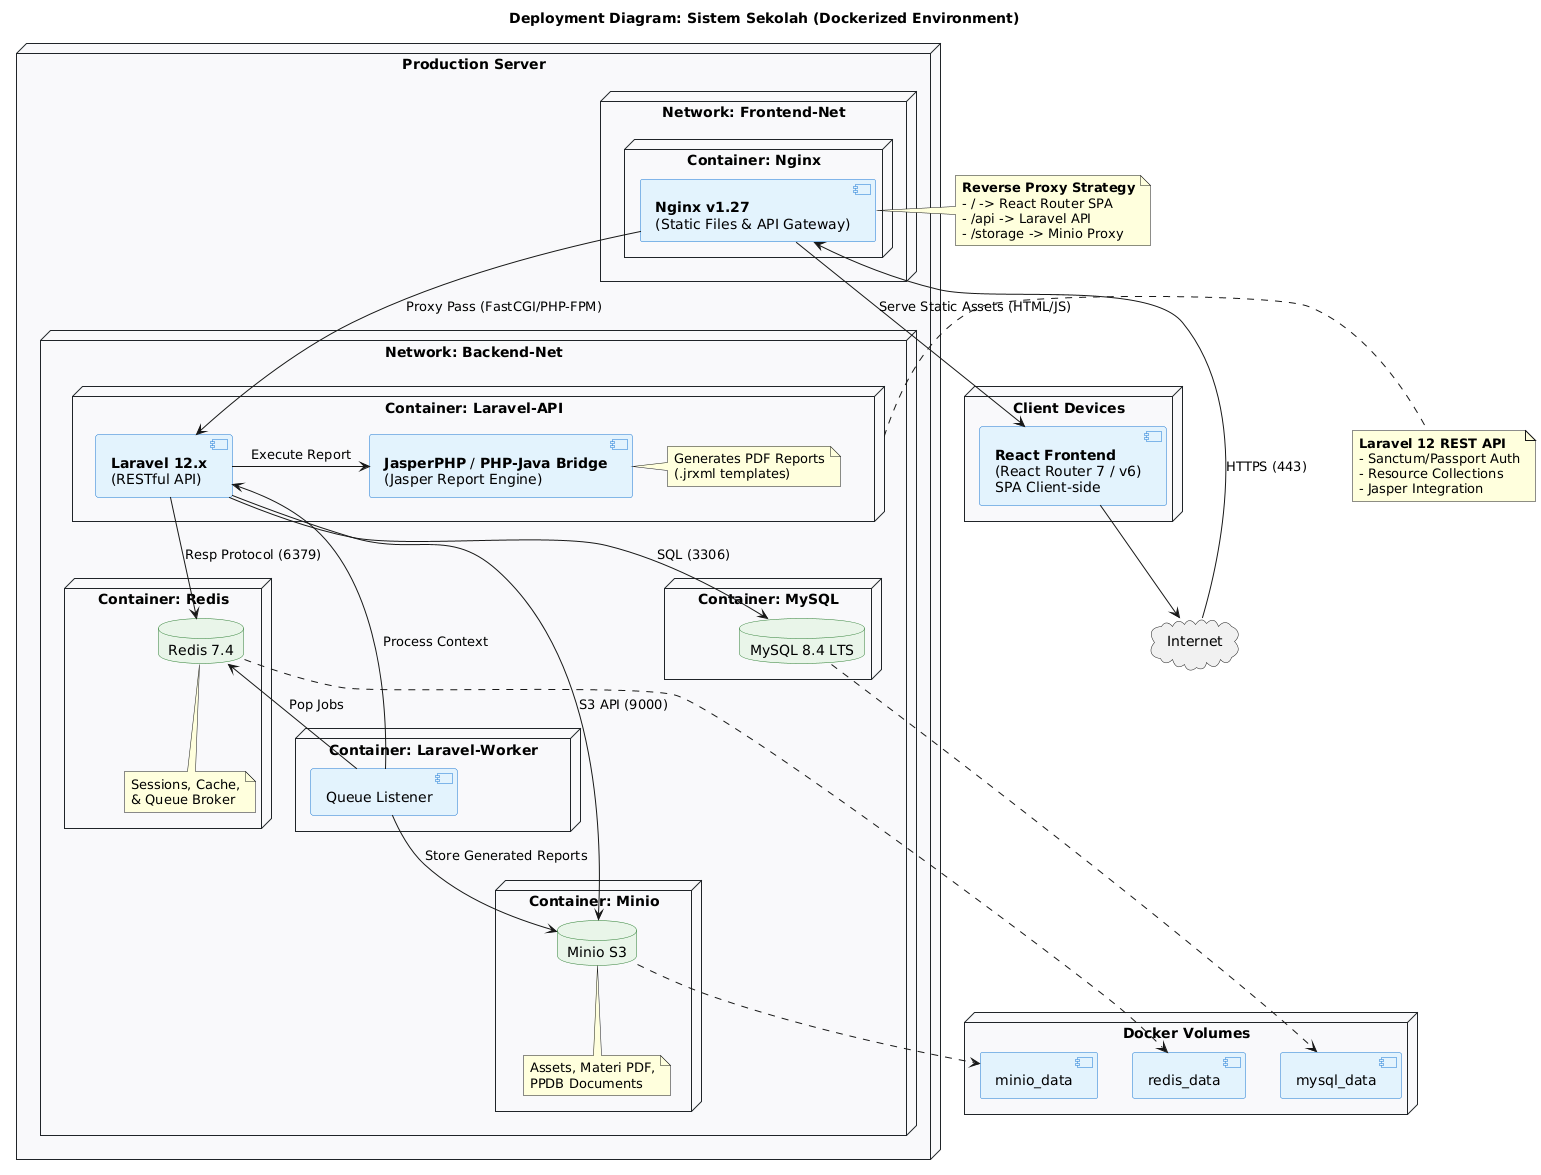

The diagram above was rendered by PlantUML. Its source (embedded in the PNG):
@startuml
skinparam node {
  BackgroundColor #F8F9FA
  BorderColor #212529
}
skinparam component {
  BackgroundColor #E3F2FD
  BorderColor #1976D2
}
skinparam database {
  BackgroundColor #E8F5E9
  BorderColor #2E7D32
}

title Deployment Diagram: Sistem Sekolah (Dockerized Environment)

' ===== EXTERNAL CLIENTS =====
node "Client Devices" as Clients {
  component [**React Frontend**\n(React Router 7 / v6)\nSPA Client-side] as ReactApp
}

cloud "Internet" as Internet

' ===== DOCKER HOST =====
node "Production Server" as DockerHost {
  
  node "Network: Frontend-Net" as NetFE {
    ' --- NGINX REVERSE PROXY ---
    node "Container: Nginx" as NginxNode {
      component [**Nginx v1.27**\n(Static Files & API Gateway)] as Nginx
    }
  }

  node "Network: Backend-Net" as NetBE {
    
    ' --- LARAVEL API ---
    node "Container: Laravel-API" as LaravelNode {
      component [**Laravel 12.x**\n(RESTful API)] as API
      component [**JasperPHP** / **PHP-Java Bridge**\n(Jasper Report Engine)] as Jasper
      note right of Jasper
        Generates PDF Reports
        (.jrxml templates)
      end note
    }

    ' --- DATABASE ---
    node "Container: MySQL" as MySQLNode {
      database "MySQL 8.4 LTS" as MySQLDB
    }

    ' --- CACHE & SESSION ---
    node "Container: Redis" as RedisNode {
      database "Redis 7.4" as RedisDB
      note bottom: Sessions, Cache,\n& Queue Broker
    }

    ' --- OBJECT STORAGE ---
    node "Container: Minio" as MinioNode {
      database "Minio S3" as MinioDB
      note bottom: Assets, Materi PDF,\nPPDB Documents
    }
    
    ' --- WORKER (Optional but recommended for Laravel) ---
    node "Container: Laravel-Worker" as WorkerNode {
      component [Queue Listener] as Worker
    }
  }
}

' ===== INTERACTION / PROTOCOLS =====

' 1. Client to Proxy
ReactApp -down-> Internet
Internet -down-> Nginx : HTTPS (443)

' 2. Nginx as Router
Nginx -down-> ReactApp : Serve Static Assets (HTML/JS)
Nginx -down-> API : Proxy Pass (FastCGI/PHP-FPM)

' 3. API Logic
API -down-> MySQLDB : SQL (3306)
API -down-> RedisDB : Resp Protocol (6379)
API -down-> MinioDB : S3 API (9000)
API -right-> Jasper : Execute Report

' 4. Background Processing
Worker -up-> RedisDB : Pop Jobs
Worker -up-> API : Process Context
Worker -down-> MinioDB : Store Generated Reports

' ===== VOLUMES (Persistent Data) =====
node "Docker Volumes" as Vol {
  [mysql_data] 
  [minio_data]
  [redis_data]
}

MySQLDB ..> [mysql_data]
MinioDB ..> [minio_data]
RedisDB ..> [redis_data]

' ===== NOTES =====
note right of LaravelNode
  **Laravel 12 REST API**
  - Sanctum/Passport Auth
  - Resource Collections
  - Jasper Integration
end note

note left of Nginx
  **Reverse Proxy Strategy**
  - / -> React Router SPA
  - /api -> Laravel API
  - /storage -> Minio Proxy
end note
@enduml